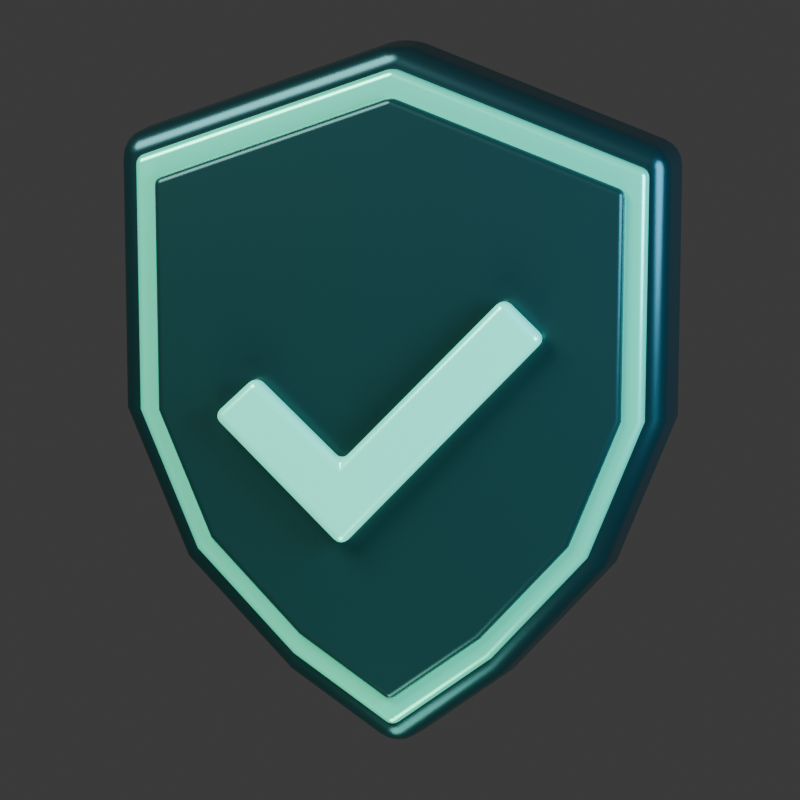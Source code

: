 # Source: wardr-mark.blend  (saved by Blender 5.1.30; exported with 4.5.12 LTS)
import bpy
from mathutils import Matrix  # noqa: F401  (used for matrix-valued properties, if any)

bpy.ops.wm.read_factory_settings(use_empty=True)
scene = bpy.context.scene
scene.name = 'Wardr dashboard shield'

# ---- collections
col_collection = bpy.data.collections.new('Collection'); scene.collection.children.link(col_collection)

# ---- materials (node trees are filled in below, after node groups)
mat_graphite_titanium = bpy.data.materials.new('Graphite titanium')
mat_mint_anodized_metal = bpy.data.materials.new('Mint anodized metal')
mat_deep_green_ceramic = bpy.data.materials.new('Deep green ceramic')
mat_mint_enamel = bpy.data.materials.new('Mint enamel')

# ---- material node trees
mat_graphite_titanium.use_nodes = True; mat_graphite_titanium.node_tree.nodes.clear()
_N = mat_graphite_titanium.node_tree.nodes; _L = mat_graphite_titanium.node_tree.links
n0 = _N.new('ShaderNodeBsdfPrincipled'); n0.name = 'Principled BSDF'; n0.location = (-200, 100)
n0.inputs[0].default_value = (0.024, 0.067, 0.077, 1.0)
n0.inputs[1].default_value = 0.77
n0.inputs[2].default_value = 0.29
n0.inputs[27].default_value = (0.024, 0.067, 0.077, 1.0)
n1 = _N.new('ShaderNodeOutputMaterial'); n1.name = 'Material Output'; n1.location = (200, 100)
_L.new(n0.outputs[0], n1.inputs[0])
n1.is_active_output = True
mat_mint_anodized_metal.use_nodes = True; mat_mint_anodized_metal.node_tree.nodes.clear()
_N = mat_mint_anodized_metal.node_tree.nodes; _L = mat_mint_anodized_metal.node_tree.links
n0 = _N.new('ShaderNodeBsdfPrincipled'); n0.name = 'Principled BSDF'; n0.location = (-200, 100)
n0.inputs[0].default_value = (0.1, 0.82, 0.55, 1.0)
n0.inputs[1].default_value = 0.51
n0.inputs[2].default_value = 0.29
n0.inputs[27].default_value = (0.1, 0.82, 0.55, 1.0)
n0.inputs[28].default_value = 0.25
n1 = _N.new('ShaderNodeOutputMaterial'); n1.name = 'Material Output'; n1.location = (200, 100)
_L.new(n0.outputs[0], n1.inputs[0])
n1.is_active_output = True
mat_deep_green_ceramic.use_nodes = True; mat_deep_green_ceramic.node_tree.nodes.clear()
_N = mat_deep_green_ceramic.node_tree.nodes; _L = mat_deep_green_ceramic.node_tree.links
n0 = _N.new('ShaderNodeBsdfPrincipled'); n0.name = 'Principled BSDF'; n0.location = (-200, 100)
n0.inputs[0].default_value = (0.014, 0.052, 0.054, 1.0)
n0.inputs[1].default_value = 0.48
n0.inputs[2].default_value = 0.3
n0.inputs[27].default_value = (0.014, 0.052, 0.054, 1.0)
n1 = _N.new('ShaderNodeOutputMaterial'); n1.name = 'Material Output'; n1.location = (200, 100)
_L.new(n0.outputs[0], n1.inputs[0])
n1.is_active_output = True
mat_mint_enamel.use_nodes = True; mat_mint_enamel.node_tree.nodes.clear()
_N = mat_mint_enamel.node_tree.nodes; _L = mat_mint_enamel.node_tree.links
n0 = _N.new('ShaderNodeBsdfPrincipled'); n0.name = 'Principled BSDF'; n0.location = (-200, 100)
n0.inputs[0].default_value = (0.15, 0.93, 0.69, 1.0)
n0.inputs[1].default_value = 0.36
n0.inputs[2].default_value = 0.27
n0.inputs[27].default_value = (0.15, 0.93, 0.69, 1.0)
n0.inputs[28].default_value = 0.5
n1 = _N.new('ShaderNodeOutputMaterial'); n1.name = 'Material Output'; n1.location = (200, 100)
_L.new(n0.outputs[0], n1.inputs[0])
n1.is_active_output = True

# ---- world
world_world = bpy.data.worlds.new('World'); scene.world = world_world
world_world.use_nodes = True; world_world.node_tree.nodes.clear()
_N = world_world.node_tree.nodes; _L = world_world.node_tree.links
n0 = _N.new('ShaderNodeOutputWorld'); n0.name = 'World Output'; n0.location = (200, 100)
n1 = _N.new('ShaderNodeBackground'); n1.name = 'Background'; n1.location = (-200, 100)
n1.inputs[0].default_value = (0.05088, 0.05088, 0.05088, 1.0)
_L.new(n1.outputs[0], n0.inputs[0])
n0.is_active_output = True
world_world.color = (0.05088, 0.05088, 0.05088)
world_world.sun_shadow_jitter_overblur = 0.0

# ---- cameras
cam_camera_001 = bpy.data.cameras.new('Camera.001')
cam_camera_001.type = 'ORTHO'
cam_camera_001.ortho_scale = 3.18

# ---- lights
light_key = bpy.data.lights.new('Key', 'AREA')
light_key.color = (0.7, 1.0, 0.9)
light_key.energy = 650.0
light_key.shape = 'DISK'
light_key.size = 4.0
light_fill = bpy.data.lights.new('Fill', 'AREA')
light_fill.color = (0.3, 0.72, 1.0)
light_fill.energy = 430.0
light_fill.shape = 'DISK'
light_fill.size = 3.0
light_edge = bpy.data.lights.new('Edge', 'AREA')
light_edge.color = (0.5, 1.0, 0.75)
light_edge.energy = 220.0
light_edge.shape = 'DISK'
light_edge.size = 3.0

# ---- meshes
me_shield_body = bpy.data.meshes.new('Shield body')
me_shield_body.from_pydata([(0.0, 1.44, -0.22), (-1.12, 1.03, -0.22), (-1.1, -0.05, -0.22), (-0.85, -0.64, -0.22), (-0.43, -1.08, -0.22), (0.0, -1.38, -0.22), (0.43, -1.08, -0.22), (0.85, -0.64, -0.22), (1.1, -0.05, -0.22), (1.12, 1.03, -0.22), (0.0, 1.44, 0.12), (-1.12, 1.03, 0.12), (-1.1, -0.05, 0.12), (-0.85, -0.64, 0.12), (-0.43, -1.08, 0.12), (0.0, -1.38, 0.12), (0.43, -1.08, 0.12), (0.85, -0.64, 0.12), (1.1, -0.05, 0.12), (1.12, 1.03, 0.12)], [], [(9, 8, 7, 6, 5, 4, 3, 2, 1, 0), (10, 11, 12, 13, 14, 15, 16, 17, 18, 19), (0, 1, 11, 10), (1, 2, 12, 11), (2, 3, 13, 12), (3, 4, 14, 13), (4, 5, 15, 14), (5, 6, 16, 15), (6, 7, 17, 16), (7, 8, 18, 17), (8, 9, 19, 18), (9, 0, 10, 19)])
me_shield_body.materials.append(mat_graphite_titanium)
me_shield_body.update()
me_shield_rim = bpy.data.meshes.new('Shield rim')
me_shield_rim.from_pydata([(0.0, 1.344, 0.09), (-1.045, 0.961, 0.09), (-1.026, -0.04665, 0.09), (-0.793, -0.5971, 0.09), (-0.4012, -1.008, 0.09), (0.0, -1.288, 0.09), (0.4012, -1.008, 0.09), (0.793, -0.5971, 0.09), (1.026, -0.04665, 0.09), (1.045, 0.961, 0.09), (0.0, 1.344, 0.166), (-1.045, 0.961, 0.166), (-1.026, -0.04665, 0.166), (-0.793, -0.5971, 0.166), (-0.4012, -1.008, 0.166), (0.0, -1.288, 0.166), (0.4012, -1.008, 0.166), (0.793, -0.5971, 0.166), (1.026, -0.04665, 0.166), (1.045, 0.961, 0.166)], [], [(9, 8, 7, 6, 5, 4, 3, 2, 1, 0), (10, 11, 12, 13, 14, 15, 16, 17, 18, 19), (0, 1, 11, 10), (1, 2, 12, 11), (2, 3, 13, 12), (3, 4, 14, 13), (4, 5, 15, 14), (5, 6, 16, 15), (6, 7, 17, 16), (7, 8, 18, 17), (8, 9, 19, 18), (9, 0, 10, 19)])
me_shield_rim.materials.append(mat_mint_anodized_metal)
me_shield_rim.update()
me_inset_panel = bpy.data.meshes.new('Inset panel')
me_inset_panel.from_pydata([(0.0, 1.234, 0.15), (-0.9598, 0.8827, 0.15), (-0.9427, -0.04285, 0.15), (-0.7285, -0.5485, 0.15), (-0.3685, -0.9256, 0.15), (0.0, -1.183, 0.15), (0.3685, -0.9256, 0.15), (0.7285, -0.5485, 0.15), (0.9427, -0.04285, 0.15), (0.9598, 0.8827, 0.15), (0.0, 1.234, 0.205), (-0.9598, 0.8827, 0.205), (-0.9427, -0.04285, 0.205), (-0.7285, -0.5485, 0.205), (-0.3685, -0.9256, 0.205), (0.0, -1.183, 0.205), (0.3685, -0.9256, 0.205), (0.7285, -0.5485, 0.205), (0.9427, -0.04285, 0.205), (0.9598, 0.8827, 0.205)], [], [(9, 8, 7, 6, 5, 4, 3, 2, 1, 0), (10, 11, 12, 13, 14, 15, 16, 17, 18, 19), (0, 1, 11, 10), (1, 2, 12, 11), (2, 3, 13, 12), (3, 4, 14, 13), (4, 5, 15, 14), (5, 6, 16, 15), (6, 7, 17, 16), (7, 8, 18, 17), (8, 9, 19, 18), (9, 0, 10, 19)])
me_inset_panel.materials.append(mat_deep_green_ceramic)
me_inset_panel.update()
me_checkmark = bpy.data.meshes.new('Checkmark')
me_checkmark.from_pydata([(-0.7, -0.05, 0.2), (-0.18, -0.56, 0.2), (0.65, 0.29, 0.2), (0.48, 0.45, 0.2), (-0.18, -0.22, 0.2), (-0.53, 0.11, 0.2), (-0.7, -0.05, 0.3), (-0.18, -0.56, 0.3), (0.65, 0.29, 0.3), (0.48, 0.45, 0.3), (-0.18, -0.22, 0.3), (-0.53, 0.11, 0.3)], [], [(5, 4, 3, 2, 1, 0), (6, 7, 8, 9, 10, 11), (0, 1, 7, 6), (1, 2, 8, 7), (2, 3, 9, 8), (3, 4, 10, 9), (4, 5, 11, 10), (5, 0, 6, 11)])
me_checkmark.materials.append(mat_mint_enamel)
me_checkmark.update()

# ---- objects
ob_shield_body = bpy.data.objects.new('Shield body', me_shield_body)
ob_shield_rim = bpy.data.objects.new('Shield rim', me_shield_rim)
ob_inset_panel = bpy.data.objects.new('Inset panel', me_inset_panel)
ob_checkmark = bpy.data.objects.new('Checkmark', me_checkmark)
ob_key = bpy.data.objects.new('Key', light_key)
ob_fill = bpy.data.objects.new('Fill', light_fill)
ob_edge = bpy.data.objects.new('Edge', light_edge)
ob_camera = bpy.data.objects.new('Camera', cam_camera_001)

# ---- transforms, parenting, visibility, modifiers, constraints
ob_shield_body.location = (0.0, 0.0, 0.0)
_m = ob_shield_body.modifiers.new('Machined edges', 'BEVEL')
_m.width = 0.08
_m.width_pct = 0.08
_m.segments = 4
_m = ob_shield_body.modifiers.new('Weighted normals', 'WEIGHTED_NORMAL')
ob_shield_rim.location = (0.0, 0.0, 0.0)
_m = ob_shield_rim.modifiers.new('Machined edges', 'BEVEL')
_m.width = 0.029
_m.width_pct = 0.029
_m.segments = 4
_m = ob_shield_rim.modifiers.new('Weighted normals', 'WEIGHTED_NORMAL')
ob_inset_panel.location = (0.0, 0.0, 0.0)
_m = ob_inset_panel.modifiers.new('Machined edges', 'BEVEL')
_m.width = 0.041
_m.width_pct = 0.041
_m.segments = 4
_m = ob_inset_panel.modifiers.new('Weighted normals', 'WEIGHTED_NORMAL')
ob_checkmark.location = (0.0, 0.0, 0.0)
_m = ob_checkmark.modifiers.new('Machined edges', 'BEVEL')
_m.width = 0.037
_m.width_pct = 0.037
_m.segments = 4
_m = ob_checkmark.modifiers.new('Weighted normals', 'WEIGHTED_NORMAL')
ob_key.location = (-3.0, 4.0, 4.0)
ob_key.rotation_euler = (0.8961, -7.546e-08, -2.498)
ob_fill.location = (4.0, 1.0, 2.0)
ob_fill.rotation_euler = (1.119, -7.679e-08, 1.816)
ob_edge.location = (0.0, -4.0, 2.0)
ob_edge.rotation_euler = (1.107, -0.0, 0.0)
ob_camera.location = (2.2, 1.15, 9.5)
ob_camera.rotation_euler = (-0.1174, 0.2276, 0.0)

# ---- collection membership
col_collection.objects.link(ob_shield_body)
col_collection.objects.link(ob_shield_rim)
col_collection.objects.link(ob_inset_panel)
col_collection.objects.link(ob_checkmark)
col_collection.objects.link(ob_key)
col_collection.objects.link(ob_fill)
col_collection.objects.link(ob_edge)
col_collection.objects.link(ob_camera)

# ---- scene / render settings (as saved in the file)
scene.camera = ob_camera
scene.frame_start = 1; scene.frame_end = 250; scene.frame_set(1)
scene.render.engine = 'CYCLES'
scene.render.resolution_x = 320
scene.render.resolution_y = 320
scene.render.film_transparent = True
scene.render.bake_bias = 0.0
scene.render.bake_samples = 0
scene.cycles.samples = 24
scene.cycles.sampling_pattern = 'TABULATED_SOBOL'
scene.eevee.use_volume_custom_range = False
bpy.context.view_layer.update()
